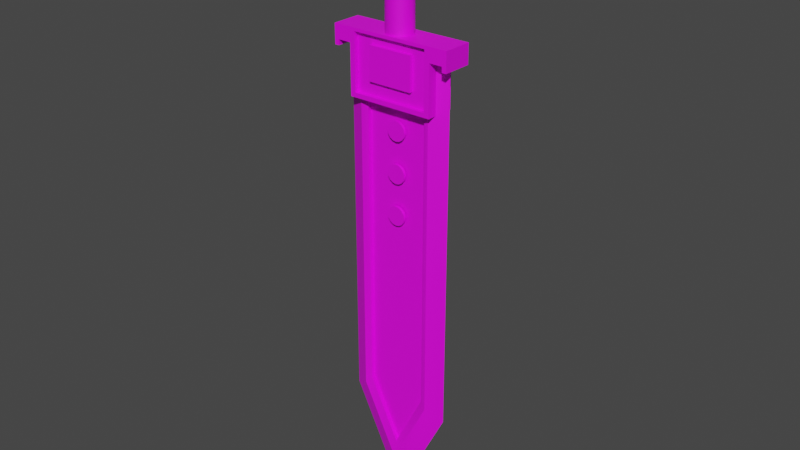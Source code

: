 # Source: Sword_01.blend  (saved by Blender 2.83.19; exported with 4.5.12 LTS)
import bpy
from mathutils import Matrix  # noqa: F401  (used for matrix-valued properties, if any)

bpy.ops.wm.read_factory_settings(use_empty=True)
scene = bpy.context.scene
scene.name = 'Scene'

# ---- collections
col_collection = bpy.data.collections.new('Collection'); scene.collection.children.link(col_collection)

# ---- images (referenced by path relative to the original .blend; pixels are not part of the script)
import os
ASSET_DIR = os.environ.get("B2B_ASSET_DIR", "")  # directory of the original .blend (textures are referenced by path, not embedded)
HERE = os.path.dirname(os.path.abspath(__file__))  # packed textures are extracted next to this script under _unpacked/

def load_image(name, relpath, width, height, colorspace="sRGB"):
    """Load a texture the original file referenced (path relative to the .blend, or extracted next to this script)."""
    p = next((c for c in (os.path.join(HERE, relpath), os.path.join(ASSET_DIR, relpath)) if relpath and os.path.exists(c)), "")
    if p:
        img = bpy.data.images.load(p, check_existing=True)
        img.name = name
    else:  # same state as the original file: an image datablock whose file is absent (Cycles renders it pink)
        img = bpy.data.images.new(name, width, height)
        img.source = "FILE"
        img.filepath = "//" + (relpath or name)
    img.colorspace_settings.name = colorspace
    return img
img_sword_tex = load_image('Sword_Tex', 'Sword_01/Sword_01_Tex.png', 1024, 1024, 'sRGB')

# ---- materials (node trees are filled in below, after node groups)
mat_material_001 = bpy.data.materials.new('Material.001')
mat_material_001.use_transparent_shadow = False

# ---- node groups
ng_auto_smooth = bpy.data.node_groups.new('Auto Smooth', 'GeometryNodeTree')
_s = ng_auto_smooth.interface.new_socket(name='Geometry', in_out='OUTPUT', socket_type='NodeSocketGeometry')
_s = ng_auto_smooth.interface.new_socket(name='Geometry', in_out='INPUT', socket_type='NodeSocketGeometry')
_s = ng_auto_smooth.interface.new_socket(name='Angle', in_out='INPUT', socket_type='NodeSocketFloat')
_s.subtype = 'ANGLE'
_s.min_value = 0.0
_s.max_value = 3.142
ng_auto_smooth.is_modifier = True
_N = ng_auto_smooth.nodes; _L = ng_auto_smooth.links
n0 = _N.new('NodeGroupOutput'); n0.name = 'Group Output'; n0.location = (480, -100)
n1 = _N.new('NodeGroupInput'); n1.name = 'Group Input'; n1.location = (-420, -300)
n2 = _N.new('NodeGroupInput'); n2.name = 'Group Input.001'; n2.location = (-60, -100)
n3 = _N.new('GeometryNodeSetShadeSmooth'); n3.name = 'Set Shade Smooth'; n3.location = (120, -100)
n3.domain = 'EDGE'
n4 = _N.new('GeometryNodeSetShadeSmooth'); n4.name = 'Set Shade Smooth.001'; n4.location = (300, -100)
n5 = _N.new('GeometryNodeInputMeshEdgeAngle'); n5.name = 'Edge Angle'; n5.location = (-420, -220)
n6 = _N.new('GeometryNodeInputEdgeSmooth'); n6.name = 'Is Edge Smooth'; n6.location = (-60, -160)
n7 = _N.new('GeometryNodeInputShadeSmooth'); n7.name = 'Is Face Smooth'; n7.location = (-240, -340)
n8 = _N.new('FunctionNodeBooleanMath'); n8.name = 'Boolean Math'; n8.location = (-60, -220)
n9 = _N.new('FunctionNodeCompare'); n9.name = 'Compare'; n9.location = (-240, -180)
n9.operation = 'LESS_EQUAL'
_L.new(n5.outputs[0], n9.inputs[0])
_L.new(n4.outputs[0], n0.inputs[0])
_L.new(n1.outputs[1], n9.inputs[1])
_L.new(n9.outputs[0], n8.inputs[0])
_L.new(n7.outputs[0], n8.inputs[1])
_L.new(n2.outputs[0], n3.inputs[0])
_L.new(n6.outputs[0], n3.inputs[1])
_L.new(n3.outputs[0], n4.inputs[0])
_L.new(n8.outputs[0], n3.inputs[2])
n0.is_active_output = True

# ---- material node trees
mat_material_001.use_nodes = True; mat_material_001.node_tree.nodes.clear()
_N = mat_material_001.node_tree.nodes; _L = mat_material_001.node_tree.links
n0 = _N.new('ShaderNodeBsdfPrincipled'); n0.name = 'Principled BSDF'; n0.location = (10, 300)
n0.distribution = 'GGX'
n0.subsurface_method = 'BURLEY'
n0.inputs[3].default_value = 1.45
n0.inputs[27].default_value = (0.0, 0.0, 0.0, 1.0)
n0.inputs[28].default_value = 1.0
n1 = _N.new('ShaderNodeOutputMaterial'); n1.name = 'Material Output'; n1.location = (300, 300)
n2 = _N.new('ShaderNodeTexImage'); n2.name = 'Image Texture'; n2.location = (-271, 219)
n2.image = img_sword_tex
_L.new(n0.outputs[0], n1.inputs[0])
_L.new(n2.outputs[0], n0.inputs[0])
n1.is_active_output = True

# ---- world
world_world = bpy.data.worlds.new('World'); scene.world = world_world
world_world.use_nodes = True; world_world.node_tree.nodes.clear()
_N = world_world.node_tree.nodes; _L = world_world.node_tree.links
n0 = _N.new('ShaderNodeOutputWorld'); n0.name = 'World Output'; n0.location = (300, 300)
n1 = _N.new('ShaderNodeBackground'); n1.name = 'Background'; n1.location = (10, 300)
n1.inputs[0].default_value = (0.05088, 0.05088, 0.05088, 1.0)
_L.new(n1.outputs[0], n0.inputs[0])
n0.is_active_output = True
world_world.color = (0.05088, 0.05088, 0.05088)
world_world.use_sun_shadow = False
world_world.sun_shadow_jitter_overblur = 0.0

# ---- meshes
me_model = bpy.data.meshes.new('Model')
me_model.from_pydata([(-1.0, -0.3438, -2.299), (-1.0, -0.3438, -0.8487), (1.0, -0.3438, -2.299), (1.0, -0.3438, -0.8487), (-1.0, -0.3438, -1.169), (1.0, -0.3438, -1.169), (-1.302, -0.3438, -1.169), (-1.302, -0.3438, -0.8487), (1.302, -0.3438, -0.8487), (1.302, -0.3438, -1.169), (-1.403, -0.3438, -1.169), (-1.403, -0.3438, -0.8487), (1.403, -0.3438, -0.8487), (1.403, -0.3438, -1.169), (0.8658, -0.1896, -0.9333), (1.302, -0.3438, -1.293), (-1.302, -0.3438, -1.293), (-0.8658, -0.1896, -0.9333), (0.8658, -0.1896, -9.319), (1.403, -0.3438, -1.293), (-1.403, -0.3438, -1.293), (-0.8658, -0.1896, -9.319), (-0.882, -0.3438, -1.169), (-0.882, -0.3438, -0.918), (0.882, -0.3438, -1.169), (0.882, -0.3438, -2.197), (-0.882, -0.3438, -2.197), (0.882, -0.3438, -0.918), (-0.882, -0.2453, -1.169), (-0.882, -0.2453, -0.918), (0.882, -0.2453, -1.169), (0.882, -0.2453, -2.197), (-0.882, -0.2453, -2.197), (0.882, -0.2453, -0.918), (-1.0, 0.0, -2.299), (-1.0, 0.0, -0.8487), (1.0, 0.0, -2.299), (1.0, 0.0, -0.8487), (1.0, 0.0, -1.169), (-1.0, 0.0, -1.169), (-1.302, 0.0, -0.8487), (1.302, 0.0, -0.8487), (1.302, 0.0, -1.169), (-1.302, 0.0, -1.169), (-1.403, 0.0, -0.8487), (1.403, 0.0, -0.8487), (1.403, 0.0, -1.169), (-1.403, 0.0, -1.169), (1.302, 0.0, -1.293), (-1.302, 0.0, -1.293), (1.403, 0.0, -1.293), (-1.403, 0.0, -1.293), (0.0, -0.1896, -11.08), (1.247, 0.0, -1.088), (-1.247, 0.0, -1.088), (1.247, 0.0, -9.576), (-1.247, 0.0, -9.576), (0.0, 0.0, -12.12), (0.2991, -2.874e-08, -0.9094), (0.2991, -2.874e-08, 1.188), (0.2763, -0.1145, -0.9094), (0.2763, -0.1145, 1.188), (0.2115, -0.2115, -0.9094), (0.2115, -0.2115, 1.188), (0.1145, -0.2763, -0.9094), (0.1145, -0.2763, 1.188), (1.326e-07, -0.2991, -0.9094), (1.326e-07, -0.2991, 1.188), (-0.1145, -0.2763, -0.9094), (-0.1145, -0.2763, 1.188), (-0.2115, -0.2115, -0.9094), (-0.2115, -0.2115, 1.188), (-0.2763, -0.1145, -0.9094), (-0.2763, -0.1145, 1.188), (-0.2991, -1.21e-08, -0.9094), (-0.2991, -1.21e-08, 1.188), (0.3598, -3.079e-08, 1.188), (0.3324, -0.1377, 1.188), (0.2544, -0.2544, 1.188), (0.1377, -0.3324, 1.188), (1.342e-07, -0.3598, 1.188), (-0.1377, -0.3324, 1.188), (-0.2544, -0.2544, 1.188), (-0.3324, -0.1377, 1.188), (-0.3598, -1.077e-08, 1.188), (0.3598, -3.079e-08, 1.619), (0.3324, -0.1377, 1.619), (0.2544, -0.2544, 1.619), (0.1377, -0.3324, 1.619), (1.342e-07, -0.3598, 1.619), (-0.1377, -0.3324, 1.619), (-0.2544, -0.2544, 1.619), (-0.3324, -0.1377, 1.619), (-0.3598, -1.077e-08, 1.619), (0.3188, -3.026e-08, 1.619), (0.2945, -0.122, 1.619), (0.2254, -0.2254, 1.619), (0.122, -0.2945, 1.619), (1.32e-07, -0.3188, 1.619), (-0.122, -0.2945, 1.619), (-0.2254, -0.2254, 1.619), (-0.2945, -0.122, 1.619), (-0.3188, -1.252e-08, 1.619), (1.024e-07, -2.608e-08, 2.027), (0.7258, -0.04356, -2.133), (-0.7258, -0.04356, -2.133), (0.7258, -0.04356, -9.162), (0.0, -0.04356, -10.64), (-0.7258, -0.04356, -9.162), (0.0, -0.1363, -10.64), (-0.7258, -0.1363, -9.162), (0.7258, -0.1363, -9.162), (-0.7258, -0.1363, -2.133), (0.7258, -0.1363, -2.133), (-0.5197, -0.2453, -1.276), (-0.5197, -0.2453, -1.128), (0.5197, -0.2453, -1.276), (0.5197, -0.2453, -1.881), (-0.5197, -0.2453, -1.881), (0.5197, -0.2453, -1.128), (-0.5197, -0.3263, -1.276), (-0.5197, -0.3263, -1.128), (0.5197, -0.3263, -1.276), (0.5197, -0.3263, -1.881), (-0.5197, -0.3263, -1.881), (0.5197, -0.3263, -1.128), (-0.2714, -0.2714, -1.845), (-0.2714, -0.2714, -1.302), (-0.2714, 0.2714, -1.845), (-0.2714, 0.2714, -1.302), (0.2714, -0.2714, -1.845), (0.2714, -0.2714, -1.302), (0.2714, 0.2714, -1.845), (0.2714, 0.2714, -1.302), (-5.47e-08, -0.07885, -2.655), (-0.08488, -0.07885, -2.672), (-0.1568, -0.07885, -2.72), (-0.2049, -0.07885, -2.792), (-0.2218, -0.07885, -2.877), (-0.2049, -0.07885, -2.961), (-0.1568, -0.07885, -3.033), (-0.08488, -0.07885, -3.081), (-8.819e-08, -0.07885, -3.098), (0.08488, -0.07885, -3.081), (0.1568, -0.07885, -3.033), (0.2049, -0.07885, -2.961), (0.2218, -0.07885, -2.877), (0.2049, -0.07885, -2.792), (0.1568, -0.07885, -2.72), (0.08488, -0.07885, -2.672), (-5.47e-08, -0.1356, -2.655), (-0.08488, -0.1356, -2.672), (-0.1568, -0.1356, -2.72), (-0.2049, -0.1356, -2.792), (-0.2218, -0.1356, -2.877), (-0.2049, -0.1356, -2.961), (-0.1568, -0.1356, -3.033), (-0.08488, -0.1356, -3.081), (-8.819e-08, -0.1356, -3.098), (0.08488, -0.1356, -3.081), (0.1568, -0.1356, -3.033), (0.2049, -0.1356, -2.961), (0.2218, -0.1356, -2.877), (0.2049, -0.1356, -2.792), (0.1568, -0.1356, -2.72), (0.08488, -0.1356, -2.672), (-5.47e-08, -0.07885, -3.601), (-0.08488, -0.07885, -3.618), (-0.1568, -0.07885, -3.666), (-0.2049, -0.07885, -3.738), (-0.2218, -0.07885, -3.823), (-0.2049, -0.07885, -3.908), (-0.1568, -0.07885, -3.98), (-0.08488, -0.07885, -4.028), (-8.819e-08, -0.07885, -4.045), (0.08488, -0.07885, -4.028), (0.1568, -0.07885, -3.98), (0.2049, -0.07885, -3.908), (0.2218, -0.07885, -3.823), (0.2049, -0.07885, -3.738), (0.1568, -0.07885, -3.666), (0.08488, -0.07885, -3.618), (-5.47e-08, -0.1356, -3.601), (-0.08488, -0.1356, -3.618), (-0.1568, -0.1356, -3.666), (-0.2049, -0.1356, -3.738), (-0.2218, -0.1356, -3.823), (-0.2049, -0.1356, -3.908), (-0.1568, -0.1356, -3.98), (-0.08488, -0.1356, -4.028), (-8.819e-08, -0.1356, -4.045), (0.08488, -0.1356, -4.028), (0.1568, -0.1356, -3.98), (0.2049, -0.1356, -3.908), (0.2218, -0.1356, -3.823), (0.2049, -0.1356, -3.738), (0.1568, -0.1356, -3.666), (0.08488, -0.1356, -3.618), (-5.47e-08, -0.07885, -4.561), (-0.08488, -0.07885, -4.578), (-0.1568, -0.07885, -4.626), (-0.2049, -0.07885, -4.698), (-0.2218, -0.07885, -4.783), (-0.2049, -0.07885, -4.868), (-0.1568, -0.07885, -4.94), (-0.08488, -0.07885, -4.988), (-8.819e-08, -0.07885, -5.004), (0.08488, -0.07885, -4.988), (0.1568, -0.07885, -4.94), (0.2049, -0.07885, -4.868), (0.2218, -0.07885, -4.783), (0.2049, -0.07885, -4.698), (0.1568, -0.07885, -4.626), (0.08488, -0.07885, -4.578), (-5.47e-08, -0.1356, -4.561), (-0.08488, -0.1356, -4.578), (-0.1568, -0.1356, -4.626), (-0.2049, -0.1356, -4.698), (-0.2218, -0.1356, -4.783), (-0.2049, -0.1356, -4.868), (-0.1568, -0.1356, -4.94), (-0.08488, -0.1356, -4.988), (-8.819e-08, -0.1356, -5.004), (0.08488, -0.1356, -4.988), (0.1568, -0.1356, -4.94), (0.2049, -0.1356, -4.868), (0.2218, -0.1356, -4.783), (0.2049, -0.1356, -4.698), (0.1568, -0.1356, -4.626), (0.08488, -0.1356, -4.578)], [], [(2, 5, 24, 25), (34, 36, 2, 0), (37, 35, 1, 3), (3, 1, 23, 27), (36, 38, 5, 2), (41, 8, 12, 45), (4, 1, 7, 6), (39, 4, 6, 43), (37, 3, 8, 41), (3, 5, 9, 8), (46, 45, 12, 13), (6, 7, 11, 10), (8, 9, 13, 12), (46, 13, 19, 50), (49, 16, 20, 51), (43, 6, 16, 49), (13, 9, 15, 19), (6, 10, 20, 16), (24, 27, 33, 30), (23, 22, 28, 29), (4, 0, 26, 22), (1, 4, 22, 23), (0, 2, 25, 26), (5, 3, 27, 24), (31, 30, 116, 117), (33, 29, 115, 119), (27, 23, 29, 33), (25, 24, 30, 31), (22, 26, 32, 28), (26, 25, 31, 32), (9, 42, 48, 15), (10, 47, 51, 20), (15, 48, 50, 19), (7, 40, 44, 11), (10, 11, 44, 47), (5, 38, 42, 9), (0, 4, 39, 34), (18, 14, 113, 111), (1, 35, 40, 7), (17, 21, 110, 112), (21, 17, 54, 56), (14, 18, 55, 53), (52, 21, 56, 57), (18, 52, 57, 55), (75, 73, 83, 84), (69, 67, 80, 81), (82, 81, 90, 91), (63, 61, 77, 78), (58, 59, 61, 60), (78, 77, 86, 87), (71, 69, 81, 82), (60, 61, 63, 62), (81, 80, 89, 90), (65, 63, 78, 79), (62, 63, 65, 64), (84, 83, 92, 93), (64, 65, 67, 66), (66, 67, 69, 68), (68, 69, 71, 70), (77, 76, 85, 86), (70, 71, 73, 72), (80, 79, 88, 89), (73, 71, 82, 83), (72, 73, 75, 74), (67, 65, 79, 80), (83, 82, 91, 92), (61, 59, 76, 77), (79, 78, 87, 88), (86, 85, 94, 95), (93, 92, 101, 102), (92, 91, 100, 101), (91, 90, 99, 100), (90, 89, 98, 99), (89, 88, 97, 98), (88, 87, 96, 97), (87, 86, 95, 96), (97, 96, 103), (96, 95, 103), (95, 94, 103), (102, 101, 103), (101, 100, 103), (100, 99, 103), (99, 98, 103), (98, 97, 103), (111, 113, 104, 106), (110, 109, 107, 108), (21, 52, 109, 110), (52, 18, 111, 109), (14, 17, 112, 113), (109, 111, 106, 107), (113, 112, 105, 104), (112, 110, 108, 105), (105, 108, 106, 104), (107, 106, 108), (119, 115, 121, 125), (116, 119, 125, 122), (28, 32, 118, 114), (32, 31, 117, 118), (29, 28, 114, 115), (30, 33, 119, 116), (122, 125, 121, 120), (123, 122, 120, 124), (117, 116, 122, 123), (114, 118, 124, 120), (118, 117, 123, 124), (115, 114, 120, 121), (126, 127, 129, 128), (128, 129, 133, 132), (132, 133, 131, 130), (130, 131, 127, 126), (128, 132, 130, 126), (133, 129, 127, 131), (141, 157, 156, 140), (149, 165, 164, 148), (142, 158, 157, 141), (135, 151, 150, 134), (134, 150, 165, 149), (143, 159, 158, 142), (136, 152, 151, 135), (144, 160, 159, 143), (137, 153, 152, 136), (145, 161, 160, 144), (138, 154, 153, 137), (146, 162, 161, 145), (139, 155, 154, 138), (147, 163, 162, 146), (140, 156, 155, 139), (148, 164, 163, 147), (150, 151, 165), (152, 164, 165, 151), (153, 163, 164, 152), (154, 162, 163, 153), (155, 161, 162, 154), (156, 160, 161, 155), (157, 159, 160, 156), (158, 159, 157), (173, 189, 188, 172), (181, 197, 196, 180), (174, 190, 189, 173), (167, 183, 182, 166), (166, 182, 197, 181), (175, 191, 190, 174), (168, 184, 183, 167), (176, 192, 191, 175), (169, 185, 184, 168), (177, 193, 192, 176), (170, 186, 185, 169), (178, 194, 193, 177), (171, 187, 186, 170), (179, 195, 194, 178), (172, 188, 187, 171), (180, 196, 195, 179), (182, 183, 197), (184, 196, 197, 183), (185, 195, 196, 184), (186, 194, 195, 185), (187, 193, 194, 186), (188, 192, 193, 187), (189, 191, 192, 188), (190, 191, 189), (205, 221, 220, 204), (213, 229, 228, 212), (206, 222, 221, 205), (199, 215, 214, 198), (198, 214, 229, 213), (207, 223, 222, 206), (200, 216, 215, 199), (208, 224, 223, 207), (201, 217, 216, 200), (209, 225, 224, 208), (202, 218, 217, 201), (210, 226, 225, 209), (203, 219, 218, 202), (211, 227, 226, 210), (204, 220, 219, 203), (212, 228, 227, 211), (214, 215, 229), (216, 228, 229, 215), (217, 227, 228, 216), (218, 226, 227, 217), (219, 225, 226, 218), (220, 224, 225, 219), (221, 223, 224, 220), (222, 223, 221)])
me_model.polygons.foreach_set('use_smooth', [True] * 184)
_uv = me_model.uv_layers.new(name='UVMap')
_uv.uv.foreach_set('vector', [0.5571, 0.2254, 0.4598, 0.2254, 0.4598, 0.2153, 0.5483, 0.2153, 0.5285, 0.5148, 0.5285, 0.687, 0.4989, 0.687, 0.4989, 0.5148, 0.4618, 0.3318, 0.4618, 0.5036, 0.4322, 0.5036, 0.4322, 0.3318, 0.4322, 0.2254, 0.4322, 0.05321, 0.4382, 0.06337, 0.4382, 0.2153, 0.7712, 0.4853, 0.7712, 0.5822, 0.7416, 0.5823, 0.7416, 0.4853, 0.4618, 0.3058, 0.4322, 0.3058, 0.4322, 0.2971, 0.4618, 0.2971, 0.4598, 0.05321, 0.4322, 0.05321, 0.4322, 0.0272, 0.4598, 0.0272, 0.2962, 0.8718, 0.2962, 0.9014, 0.2702, 0.9014, 0.2702, 0.8718, 0.4618, 0.3318, 0.4322, 0.3318, 0.4322, 0.3058, 0.4618, 0.3058, 0.4322, 0.2254, 0.4598, 0.2254, 0.4598, 0.2514, 0.4322, 0.2514, 0.4618, 0.8673, 0.4618, 0.8948, 0.4322, 0.8948, 0.4322, 0.8673, 0.4598, 0.0272, 0.4322, 0.0272, 0.4322, 0.01851, 0.4598, 0.01851, 0.4322, 0.2514, 0.4598, 0.2514, 0.4598, 0.2601, 0.4322, 0.2601, 0.4618, 0.8673, 0.4322, 0.8673, 0.4322, 0.8567, 0.4618, 0.8566, 0.9147, 0.3809, 0.9147, 0.3513, 0.9234, 0.3513, 0.9234, 0.3809, 0.5095, 0.8822, 0.5095, 0.9118, 0.4989, 0.9118, 0.4989, 0.8822, 0.4598, 0.2601, 0.4598, 0.2514, 0.4705, 0.2514, 0.4705, 0.2601, 0.4598, 0.0272, 0.4598, 0.01851, 0.4705, 0.01851, 0.4705, 0.0272, 0.4407, 0.798, 0.4407, 0.8196, 0.4322, 0.8196, 0.4322, 0.798, 0.8321, 0.7291, 0.8321, 0.7075, 0.8405, 0.7075, 0.8405, 0.7291, 0.4598, 0.05321, 0.5571, 0.05321, 0.5483, 0.06337, 0.4598, 0.06337, 0.4322, 0.05321, 0.4598, 0.05321, 0.4598, 0.06337, 0.4382, 0.06337, 0.5571, 0.05321, 0.5571, 0.2254, 0.5483, 0.2153, 0.5483, 0.06337, 0.4598, 0.2254, 0.4322, 0.2254, 0.4382, 0.2153, 0.4598, 0.2153, 0.8381, 0.01851, 0.8381, 0.107, 0.8069, 0.09786, 0.8069, 0.04571, 0.8381, 0.1287, 0.6862, 0.1287, 0.7174, 0.1106, 0.8069, 0.1106, 0.7416, 0.4195, 0.7416, 0.2676, 0.7501, 0.2676, 0.7501, 0.4195, 0.4407, 0.7095, 0.4407, 0.798, 0.4322, 0.798, 0.4322, 0.7095, 0.8321, 0.7075, 0.8321, 0.6193, 0.8405, 0.6193, 0.8405, 0.7075, 0.7416, 0.7708, 0.7416, 0.6193, 0.75, 0.6193, 0.75, 0.7708, 0.8914, 0.1657, 0.8914, 0.1953, 0.8807, 0.1953, 0.8807, 0.1657, 0.6029, 0.8184, 0.5733, 0.8184, 0.5733, 0.8077, 0.6029, 0.8077, 0.582, 0.883, 0.582, 0.9126, 0.5733, 0.9126, 0.5733, 0.883, 0.4322, 0.5295, 0.4618, 0.5295, 0.4618, 0.5382, 0.4322, 0.5382, 0.6029, 0.8184, 0.6029, 0.846, 0.5733, 0.846, 0.5733, 0.8184, 0.3799, 0.8689, 0.3799, 0.8985, 0.3539, 0.8985, 0.3539, 0.8689, 0.4618, 0.5752, 0.4618, 0.6725, 0.4322, 0.6725, 0.4322, 0.5752, 0.2004, 0.2595, 0.2004, 0.9815, 0.1884, 0.8782, 0.1884, 0.2729, 0.4322, 0.5036, 0.4618, 0.5036, 0.4618, 0.5295, 0.4322, 0.5295, 0.05131, 0.9815, 0.05131, 0.2595, 0.06337, 0.2729, 0.06337, 0.8782, 0.05131, 0.2595, 0.05131, 0.9815, 0.01851, 0.9681, 0.01851, 0.2372, 0.2004, 0.9815, 0.2004, 0.2595, 0.2332, 0.2372, 0.2332, 0.9681, 0.1259, 0.1076, 0.05131, 0.2595, 0.01851, 0.2372, 0.1259, 0.01851, 0.2004, 0.2595, 0.1259, 0.1076, 0.1259, 0.01851, 0.2332, 0.2372, 0.8392, 0.4905, 0.8293, 0.4925, 0.8273, 0.4876, 0.8392, 0.4853, 0.8154, 0.5064, 0.8134, 0.5163, 0.8082, 0.5163, 0.8105, 0.5044, 0.391, 0.7881, 0.391, 0.7981, 0.3539, 0.7981, 0.3539, 0.7881, 0.821, 0.5345, 0.8293, 0.5401, 0.8273, 0.5449, 0.8173, 0.5382, 0.7046, 0.4859, 0.7046, 0.6658, 0.6947, 0.6657, 0.6947, 0.4857, 0.8929, 0.3053, 0.8827, 0.3047, 0.8827, 0.2678, 0.8929, 0.2683, 0.821, 0.4981, 0.8154, 0.5064, 0.8105, 0.5044, 0.8173, 0.4944, 0.6947, 0.4857, 0.6947, 0.6657, 0.6862, 0.6652, 0.6862, 0.4853, 0.391, 0.7981, 0.391, 0.81, 0.3539, 0.81, 0.3539, 0.7981, 0.8154, 0.5261, 0.821, 0.5345, 0.8173, 0.5382, 0.8105, 0.5281, 0.5353, 0.2971, 0.5353, 0.4777, 0.5269, 0.4777, 0.5269, 0.2972, 0.8997, 0.6566, 0.8878, 0.6565, 0.8878, 0.6194, 0.8997, 0.6195, 0.5269, 0.2972, 0.5269, 0.4777, 0.5171, 0.4777, 0.5171, 0.2972, 0.5171, 0.2972, 0.5171, 0.4777, 0.5072, 0.4777, 0.5072, 0.2972, 0.5072, 0.2972, 0.5072, 0.4777, 0.4989, 0.4777, 0.4989, 0.2971, 0.8827, 0.3047, 0.8708, 0.3046, 0.8708, 0.2676, 0.8827, 0.2678, 0.6862, 0.4481, 0.6862, 0.2676, 0.6947, 0.2677, 0.6947, 0.4482, 0.391, 0.81, 0.391, 0.8219, 0.3539, 0.8219, 0.3539, 0.81, 0.8293, 0.4925, 0.821, 0.4981, 0.8173, 0.4944, 0.8273, 0.4876, 0.6947, 0.4482, 0.6947, 0.2677, 0.7046, 0.2678, 0.7046, 0.4483, 0.8134, 0.5163, 0.8154, 0.5261, 0.8105, 0.5281, 0.8082, 0.5163, 0.8878, 0.6565, 0.8776, 0.6564, 0.8776, 0.6193, 0.8878, 0.6194, 0.8293, 0.5401, 0.8392, 0.542, 0.8392, 0.5472, 0.8273, 0.5449, 0.391, 0.8219, 0.391, 0.8319, 0.3539, 0.8319, 0.3539, 0.8219, 0.8318, 0.168, 0.8437, 0.1657, 0.8437, 0.1692, 0.8332, 0.1713, 0.8437, 0.2275, 0.8318, 0.2251, 0.8332, 0.2219, 0.8437, 0.224, 0.8318, 0.2251, 0.8218, 0.2184, 0.8243, 0.2159, 0.8332, 0.2219, 0.8218, 0.2184, 0.8151, 0.2084, 0.8183, 0.2071, 0.8243, 0.2159, 0.8151, 0.2084, 0.8127, 0.1966, 0.8163, 0.1966, 0.8183, 0.2071, 0.8127, 0.1966, 0.8151, 0.1847, 0.8183, 0.1861, 0.8163, 0.1966, 0.8151, 0.1847, 0.8218, 0.1747, 0.8243, 0.1772, 0.8183, 0.1861, 0.8218, 0.1747, 0.8318, 0.168, 0.8332, 0.1713, 0.8243, 0.1772, 0.7497, 0.8942, 0.7498, 0.9031, 0.7147, 0.8837, 0.8243, 0.1772, 0.8332, 0.1713, 0.8437, 0.199, 0.6862, 0.7029, 0.6967, 0.7028, 0.6967, 0.7356, 0.8971, 0.7294, 0.8866, 0.7292, 0.8971, 0.6936, 0.8866, 0.7292, 0.8776, 0.7289, 0.8971, 0.6936, 0.7498, 0.8643, 0.7497, 0.8732, 0.7147, 0.8837, 0.7497, 0.8732, 0.7497, 0.8837, 0.7147, 0.8837, 0.7497, 0.8837, 0.7497, 0.8942, 0.7147, 0.8837, 0.5941, 0.6236, 0.5952, 0.01851, 0.6032, 0.01852, 0.6021, 0.6236, 0.6402, 0.1403, 0.6412, 0.01853, 0.6492, 0.01851, 0.6482, 0.1403, 0.05131, 0.2595, 0.1259, 0.1076, 0.1259, 0.1456, 0.06337, 0.2729, 0.1259, 0.1076, 0.2004, 0.2595, 0.1884, 0.2729, 0.1259, 0.1456, 0.2004, 0.9815, 0.05131, 0.9815, 0.06337, 0.8782, 0.1884, 0.8782, 0.5952, 0.7523, 0.5941, 0.6236, 0.6021, 0.6236, 0.6032, 0.7524, 0.7871, 0.7443, 0.7871, 0.6193, 0.7951, 0.6193, 0.7951, 0.7443, 0.6412, 0.7436, 0.6402, 0.1403, 0.6482, 0.1403, 0.6492, 0.7435, 0.2702, 0.7511, 0.2702, 0.1458, 0.3952, 0.1458, 0.3952, 0.7511, 0.3327, 0.01851, 0.3952, 0.1458, 0.2702, 0.1458, 0.8778, 0.7813, 0.8778, 0.8706, 0.8708, 0.8706, 0.8708, 0.7813, 0.8832, 0.5373, 0.8832, 0.55, 0.8762, 0.55, 0.8762, 0.5373, 0.6862, 0.107, 0.6862, 0.01851, 0.7174, 0.04571, 0.7174, 0.09786, 0.6862, 0.01851, 0.8381, 0.01851, 0.8069, 0.04571, 0.7174, 0.04571, 0.6862, 0.1287, 0.6862, 0.107, 0.7174, 0.09786, 0.7174, 0.1106, 0.8381, 0.107, 0.8381, 0.1287, 0.8069, 0.1106, 0.8069, 0.09786, 0.7757, 0.2178, 0.7757, 0.2306, 0.6862, 0.2306, 0.6862, 0.2178, 0.7757, 0.1657, 0.7757, 0.2178, 0.6862, 0.2178, 0.6862, 0.1657, 0.8832, 0.4853, 0.8832, 0.5373, 0.8762, 0.5373, 0.8762, 0.4853, 0.8821, 0.03125, 0.8821, 0.08339, 0.8751, 0.0834, 0.8751, 0.03125, 0.8707, 0.4408, 0.8707, 0.3513, 0.8777, 0.3513, 0.8777, 0.4408, 0.8821, 0.01851, 0.8821, 0.03125, 0.8751, 0.03125, 0.8751, 0.01851, 0.8338, 0.7813, 0.8338, 0.828, 0.7871, 0.828, 0.7871, 0.7813, 0.4989, 0.7707, 0.4989, 0.724, 0.5456, 0.724, 0.5456, 0.7707, 0.7871, 0.3513, 0.8337, 0.3514, 0.8337, 0.3981, 0.7871, 0.3981, 0.8338, 0.2676, 0.8338, 0.3143, 0.7871, 0.3143, 0.7871, 0.2676, 0.6402, 0.7806, 0.6869, 0.7806, 0.6869, 0.8273, 0.6402, 0.8273, 0.3169, 0.8348, 0.2702, 0.8348, 0.2702, 0.7881, 0.3169, 0.7881, 0.8708, 0.9141, 0.8757, 0.9141, 0.8757, 0.9076, 0.8708, 0.9076, 0.9202, 0.5554, 0.9251, 0.5554, 0.9251, 0.5492, 0.9202, 0.5492, 0.8708, 0.9215, 0.8757, 0.9215, 0.8757, 0.9141, 0.8708, 0.9141, 0.9202, 0.57, 0.9251, 0.57, 0.9251, 0.5627, 0.9202, 0.5627, 0.9202, 0.5627, 0.9251, 0.5627, 0.9251, 0.5554, 0.9202, 0.5554, 0.8708, 0.9287, 0.8757, 0.9287, 0.8757, 0.9215, 0.8708, 0.9215, 0.9202, 0.5762, 0.9251, 0.5762, 0.9251, 0.57, 0.9202, 0.57, 0.8708, 0.9346, 0.8757, 0.9346, 0.8757, 0.9287, 0.8708, 0.9287, 0.9251, 0.5057, 0.9202, 0.5057, 0.9203, 0.5122, 0.9252, 0.5122, 0.9197, 0.802, 0.9148, 0.802, 0.9149, 0.8083, 0.9198, 0.8083, 0.9251, 0.4983, 0.9202, 0.4983, 0.9202, 0.5057, 0.9251, 0.5057, 0.9197, 0.7947, 0.9148, 0.7947, 0.9148, 0.802, 0.9197, 0.802, 0.9251, 0.4911, 0.9202, 0.4911, 0.9202, 0.4983, 0.9251, 0.4983, 0.9197, 0.7874, 0.9148, 0.7874, 0.9148, 0.7947, 0.9197, 0.7947, 0.9252, 0.4853, 0.9203, 0.4853, 0.9202, 0.4911, 0.9251, 0.4911, 0.9198, 0.7813, 0.9149, 0.7813, 0.9148, 0.7874, 0.9197, 0.7874, 0.6748, 0.8937, 0.6777, 0.8868, 0.6695, 0.8989, 0.6777, 0.8793, 0.6627, 0.9018, 0.6695, 0.8989, 0.6777, 0.8868, 0.6748, 0.8724, 0.6552, 0.9018, 0.6627, 0.9018, 0.6777, 0.8793, 0.6695, 0.8672, 0.6483, 0.8989, 0.6552, 0.9018, 0.6748, 0.8724, 0.6627, 0.8643, 0.6431, 0.8937, 0.6483, 0.8989, 0.6695, 0.8672, 0.6552, 0.8643, 0.6402, 0.8868, 0.6431, 0.8937, 0.6627, 0.8643, 0.6483, 0.8672, 0.6402, 0.8793, 0.6402, 0.8868, 0.6552, 0.8643, 0.6431, 0.8724, 0.6402, 0.8793, 0.6483, 0.8672, 0.4387, 0.9367, 0.4387, 0.9318, 0.4322, 0.9318, 0.4322, 0.9367, 0.9284, 0.1719, 0.9333, 0.1719, 0.9333, 0.1657, 0.9284, 0.1657, 0.4461, 0.9367, 0.4461, 0.9318, 0.4387, 0.9318, 0.4387, 0.9367, 0.9284, 0.1865, 0.9333, 0.1865, 0.9333, 0.1792, 0.9284, 0.1792, 0.9284, 0.1792, 0.9333, 0.1792, 0.9333, 0.1719, 0.9284, 0.1719, 0.4533, 0.9367, 0.4533, 0.9318, 0.4461, 0.9318, 0.4461, 0.9367, 0.9284, 0.1927, 0.9333, 0.1927, 0.9333, 0.1865, 0.9284, 0.1865, 0.4592, 0.9367, 0.4592, 0.9318, 0.4533, 0.9318, 0.4533, 0.9367, 0.924, 0.1029, 0.9191, 0.1029, 0.9192, 0.1094, 0.9241, 0.1094, 0.9196, 0.4387, 0.9147, 0.4387, 0.9148, 0.445, 0.9197, 0.445, 0.924, 0.09545, 0.9191, 0.09546, 0.9191, 0.1029, 0.924, 0.1029, 0.9195, 0.4313, 0.9147, 0.4313, 0.9147, 0.4387, 0.9196, 0.4387, 0.924, 0.08829, 0.9191, 0.08829, 0.9191, 0.09546, 0.924, 0.09545, 0.9196, 0.4241, 0.9147, 0.4241, 0.9147, 0.4313, 0.9195, 0.4313, 0.9241, 0.08245, 0.9192, 0.08246, 0.9191, 0.08829, 0.924, 0.08829, 0.9197, 0.418, 0.9148, 0.418, 0.9147, 0.4241, 0.9196, 0.4241, 0.5017, 0.8159, 0.4989, 0.8227, 0.507, 0.8106, 0.4989, 0.8302, 0.5139, 0.8077, 0.507, 0.8106, 0.4989, 0.8227, 0.5017, 0.8371, 0.5213, 0.8077, 0.5139, 0.8077, 0.4989, 0.8302, 0.507, 0.8423, 0.5282, 0.8106, 0.5213, 0.8077, 0.5017, 0.8371, 0.5139, 0.8452, 0.5335, 0.8159, 0.5282, 0.8106, 0.507, 0.8423, 0.5213, 0.8452, 0.5363, 0.8227, 0.5335, 0.8159, 0.5139, 0.8452, 0.5282, 0.8423, 0.5363, 0.8302, 0.5363, 0.8227, 0.5213, 0.8452, 0.5335, 0.8371, 0.5363, 0.8302, 0.5282, 0.8423, 0.3603, 0.9404, 0.3603, 0.9355, 0.3539, 0.9355, 0.3539, 0.9404, 0.8079, 0.4352, 0.8079, 0.44, 0.8141, 0.44, 0.8141, 0.4352, 0.3677, 0.9404, 0.3677, 0.9355, 0.3603, 0.9355, 0.3603, 0.9404, 0.7933, 0.4352, 0.7933, 0.44, 0.8006, 0.44, 0.8006, 0.4352, 0.8006, 0.4352, 0.8006, 0.44, 0.8079, 0.44, 0.8079, 0.4352, 0.3749, 0.9404, 0.3749, 0.9355, 0.3677, 0.9355, 0.3677, 0.9404, 0.7871, 0.4352, 0.7871, 0.44, 0.7933, 0.44, 0.7933, 0.4352, 0.3808, 0.9404, 0.3808, 0.9355, 0.3749, 0.9355, 0.3749, 0.9404, 0.924, 0.03891, 0.9191, 0.03892, 0.9192, 0.04543, 0.9241, 0.04543, 0.9197, 0.866, 0.9148, 0.866, 0.9149, 0.8723, 0.9198, 0.8723, 0.924, 0.03151, 0.9191, 0.03152, 0.9191, 0.03892, 0.924, 0.03891, 0.9197, 0.8587, 0.9148, 0.8587, 0.9148, 0.866, 0.9197, 0.866, 0.924, 0.02434, 0.9191, 0.02435, 0.9191, 0.03152, 0.924, 0.03151, 0.9197, 0.8514, 0.9148, 0.8514, 0.9148, 0.8587, 0.9197, 0.8587, 0.9241, 0.01851, 0.9192, 0.01851, 0.9191, 0.02435, 0.924, 0.02434, 0.9198, 0.8453, 0.9149, 0.8453, 0.9148, 0.8514, 0.9197, 0.8514, 0.8021, 0.9025, 0.8095, 0.9025, 0.7952, 0.8997, 0.8164, 0.8997, 0.7899, 0.8944, 0.7952, 0.8997, 0.8095, 0.9025, 0.8217, 0.8944, 0.7871, 0.8875, 0.7899, 0.8944, 0.8164, 0.8997, 0.8245, 0.8875, 0.7871, 0.8801, 0.7871, 0.8875, 0.8217, 0.8944, 0.8245, 0.8801, 0.7899, 0.8732, 0.7871, 0.8801, 0.8245, 0.8875, 0.8217, 0.8732, 0.7952, 0.8679, 0.7899, 0.8732, 0.8245, 0.8801, 0.8164, 0.8679, 0.8021, 0.8651, 0.7952, 0.8679, 0.8217, 0.8732, 0.8095, 0.8651, 0.8021, 0.8651, 0.8164, 0.8679])
me_model.materials.append(mat_material_001)
me_model.use_remesh_fix_poles = True
me_model.use_remesh_preserve_attributes = False
me_model.use_mirror_vertex_groups = False
me_model.use_paint_bone_selection = False
me_model.use_paint_mask = True
me_model.update()

# ---- objects
ob_sword_01 = bpy.data.objects.new('Sword_01', me_model)

# ---- transforms, parenting, visibility, modifiers, constraints
ob_sword_01.location = (0.0, 0.0, 0.0)
ob_sword_01.lineart.crease_threshold = 0.0
_m = ob_sword_01.modifiers.new('Mirror', 'MIRROR')
_m.use_axis = (False, True, False)
_m = ob_sword_01.modifiers.new('Auto Smooth', 'NODES')
_m.node_group = ng_auto_smooth
_gi = [s.identifier for s in ng_auto_smooth.interface.items_tree if s.item_type == 'SOCKET' and s.in_out == 'INPUT']
_m[_gi[1]] = 0.4957  # Angle

# ---- collection membership
col_collection.objects.link(ob_sword_01)

# ---- scene / render settings (as saved in the file)
scene.frame_start = 1; scene.frame_end = 250; scene.frame_set(8)
scene.render.engine = 'BLENDER_EEVEE_NEXT'
scene.cycles.use_denoising = False
scene.cycles.samples = 128
scene.cycles.sampling_pattern = 'TABULATED_SOBOL'
scene.cycles.use_adaptive_sampling = False
scene.cycles.use_light_tree = False
scene.view_settings.view_transform = 'Filmic'
bpy.context.view_layer.update()

# ---- added for rendering (the .blend has no active camera and no usable light): camera, sun
cam_auto = bpy.data.cameras.new('AutoCamera')
cam_auto.lens = 50.0
cam_auto.sensor_width = 36.0
cam_auto.clip_end = 1000.0
ob_auto_camera = bpy.data.objects.new('AutoCamera', cam_auto)
scene.collection.objects.link(ob_auto_camera)
ob_auto_camera.location = (13.3571, -16.0286, 5.64098)
ob_auto_camera.rotation_euler = (1.09748, -7.21219e-08, 0.694738)
scene.camera = ob_auto_camera
light_auto_sun = bpy.data.lights.new('AutoSun', 'SUN')
light_auto_sun.energy = 3.0
light_auto_sun.angle = 0.0523599
ob_auto_sun = bpy.data.objects.new('AutoSun', light_auto_sun)
scene.collection.objects.link(ob_auto_sun)
ob_auto_sun.rotation_euler = (0.872665, 0.174533, 0.523599)
bpy.context.view_layer.update()
